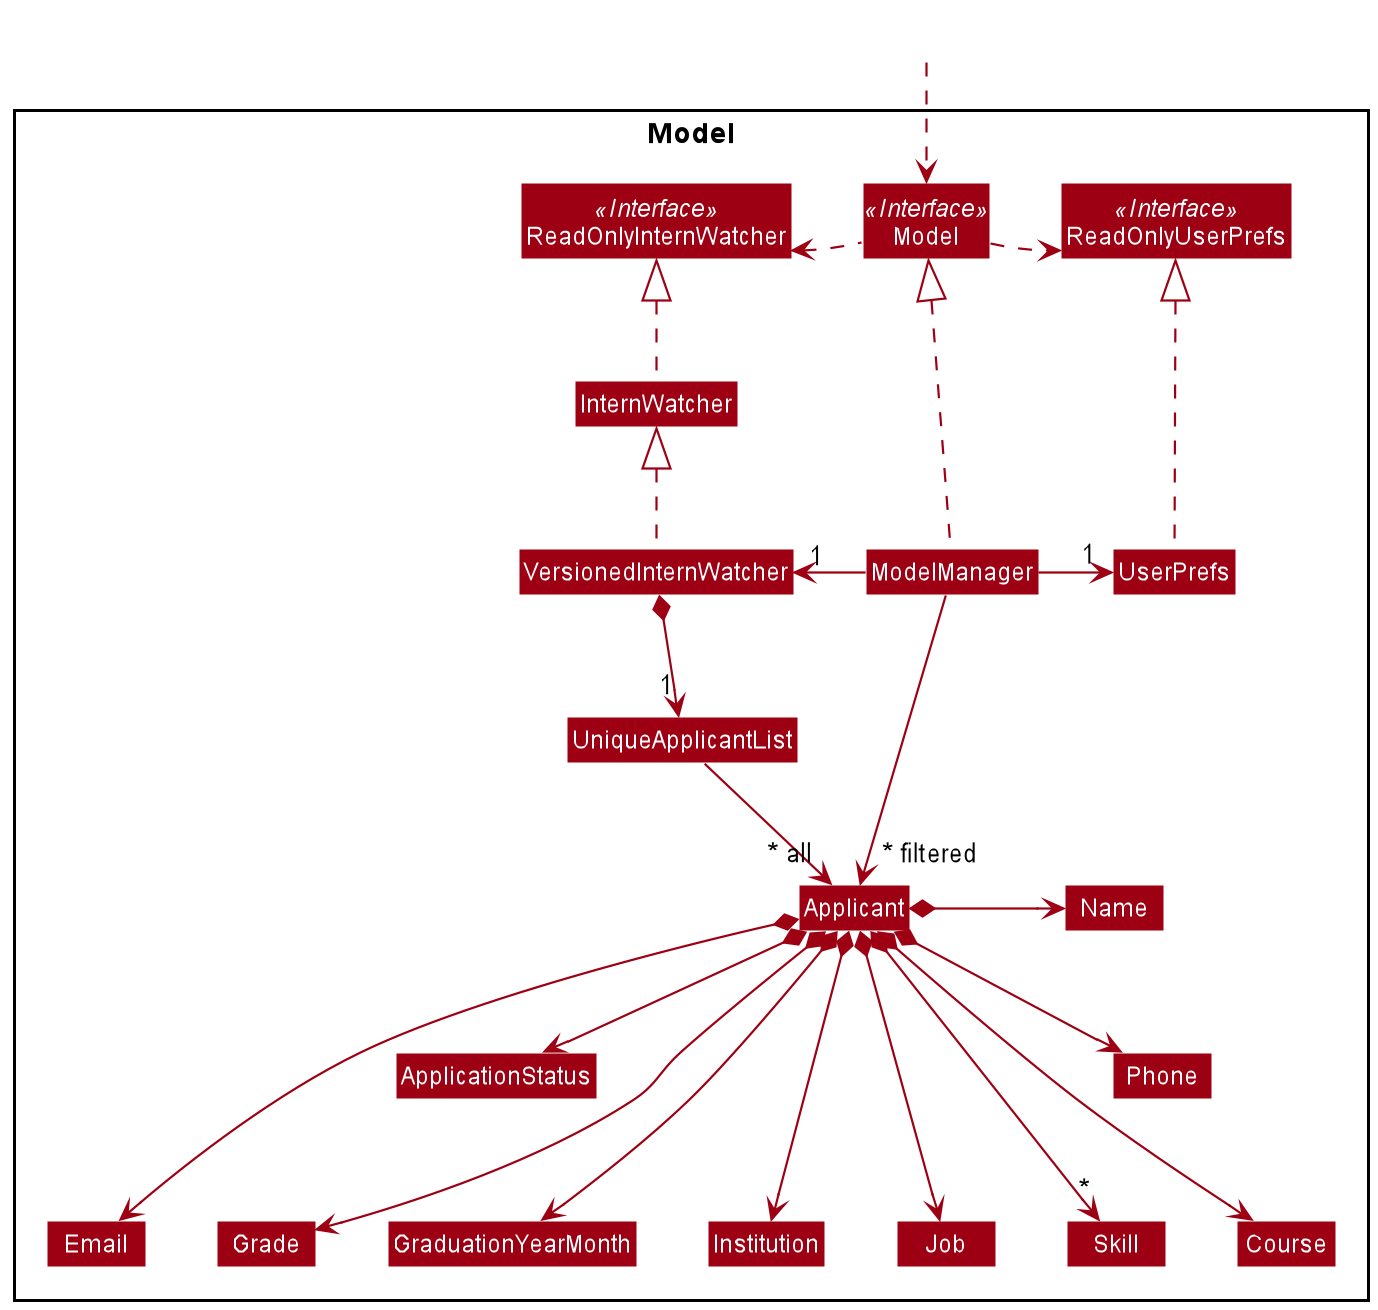

The diagram above was rendered by PlantUML. Its source (embedded in the PNG):
@startuml
!include style.puml
skinparam arrowThickness 1.1
skinparam arrowColor MODEL_COLOR
skinparam classBackgroundColor MODEL_COLOR

Package Model <<Rectangle>>{
Interface ReadOnlyInternWatcher <<Interface>>
Interface ReadOnlyUserPrefs <<Interface>>
Interface Model <<Interface>>
Class VersionedInternWatcher
Class InternWatcher
Class ReadOnlyInternWatcher
Class Model
Class ModelManager
Class UserPrefs
Class ReadOnlyUserPrefs
Class UniqueApplicantList
Class Applicant
Class Email
Class Name
Class Phone
Class Skill
Class Job
Class Grade
Class GraduationYearMonth
Class ApplicationStatus
Class Course
Class Institution
}

Class HiddenOutside #FFFFFF
HiddenOutside ..> Model

InternWatcher .up.|> ReadOnlyInternWatcher
VersionedInternWatcher .up.|> InternWatcher


ModelManager .up.|> Model
Model .right.> ReadOnlyUserPrefs
Model .left.> ReadOnlyInternWatcher
ModelManager -left-> "1" VersionedInternWatcher
ModelManager -right-> "1" UserPrefs
UserPrefs .up.|> ReadOnlyUserPrefs

VersionedInternWatcher *--> "1" UniqueApplicantList
UniqueApplicantList --> "~* all" Applicant
Applicant *-> Name
Applicant *--> Phone
Applicant *-> Email
Applicant *---> Course
Applicant *--> "*" Skill
Applicant *--> ApplicationStatus
Applicant *---> Job
Applicant *--> GraduationYearMonth
Applicant *---> Grade
Applicant *---> Institution

Name -[hidden]right-> Phone
Phone -[hidden]right-> Course
Course -[hidden]right-> Email
Email -[hidden]right-> Grade
Grade -[hidden]right-> GraduationYearMonth
GraduationYearMonth -[hidden]right-> Institution
Institution -[hidden]right-> Job
Job -[hidden]right-> Skill
ReadOnlyInternWatcher -[hidden]right-> Model
Model -[hidden]right-> ReadOnlyUserPrefs


ModelManager -->"~* filtered" Applicant
@enduml